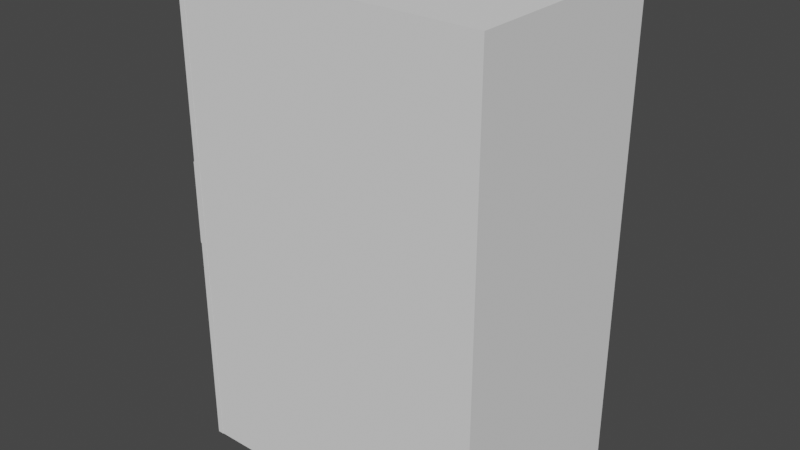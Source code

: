 # Source: Cupboard_Thin_Side.blend  (saved by Blender 2.90.8; exported with 4.5.12 LTS)
import bpy
from mathutils import Matrix  # noqa: F401  (used for matrix-valued properties, if any)

bpy.ops.wm.read_factory_settings(use_empty=True)
scene = bpy.context.scene
scene.name = 'Scene'

# ---- collections
col_collection = bpy.data.collections.new('Collection'); scene.collection.children.link(col_collection)

# ---- world
world_world = bpy.data.worlds.new('World'); scene.world = world_world
world_world.use_nodes = True; world_world.node_tree.nodes.clear()
_N = world_world.node_tree.nodes; _L = world_world.node_tree.links
n0 = _N.new('ShaderNodeOutputWorld'); n0.name = 'World Output'; n0.location = (300, 300)
n1 = _N.new('ShaderNodeBackground'); n1.name = 'Background'; n1.location = (10, 300)
n1.inputs[0].default_value = (0.05088, 0.05088, 0.05088, 1.0)
_L.new(n1.outputs[0], n0.inputs[0])
n0.is_active_output = True
world_world.color = (0.05088, 0.05088, 0.05088)
world_world.use_sun_shadow = False
world_world.sun_shadow_jitter_overblur = 0.0

# ---- meshes
me_cupboard_bottom_thin = bpy.data.meshes.new('Cupboard_Bottom_Thin')
me_cupboard_bottom_thin.from_pydata([(0.3579, -0.1964, -0.4145), (0.3579, -0.1964, 0.4459), (0.3579, 0.1964, -0.4145), (0.3579, 0.1964, 0.4459), (-0.1525, -0.1964, -0.4145), (-0.1525, -0.1964, 0.4459), (-0.1525, 0.1964, -0.4145), (-0.1525, 0.1964, 0.4459), (0.3245, -0.1637, -0.3717), (0.3245, -0.1637, 0.3995), (0.3245, 0.1637, -0.3717), (0.3245, 0.1637, 0.3995), (-0.1525, -0.1637, -0.3717), (-0.1525, -0.1637, 0.3995), (-0.1525, 0.1637, -0.3717), (-0.1525, 0.1637, 0.3995), (0.3579, -0.1964, -0.1287), (-0.1525, 0.1964, -0.1287), (0.3579, 0.1964, -0.1287), (-0.1525, -0.1964, -0.1287), (0.3245, -0.1637, -0.1287), (-0.1525, 0.1637, -0.1287), (0.3245, 0.1637, -0.1287), (-0.1525, -0.1637, -0.1287), (-0.1525, 0.1964, -0.1569), (-0.1525, 0.1637, -0.1569), (0.3579, -0.1964, -0.1569), (0.3579, 0.1964, -0.1569), (-0.1525, -0.1964, -0.1569), (0.3245, -0.1637, -0.1569), (0.3245, 0.1637, -0.1569), (-0.1525, -0.1637, -0.1569), (0.3579, -0.1964, 0.1161), (0.3579, 0.1964, 0.1161), (-0.1525, -0.1964, 0.1161), (0.3245, -0.1637, 0.1161), (0.3245, 0.1637, 0.1161), (-0.1525, -0.1637, 0.1161), (-0.1525, 0.1964, 0.1161), (-0.1525, 0.1637, 0.1161), (0.3579, -0.1964, 0.1399), (0.3579, 0.1964, 0.1399), (-0.1525, -0.1964, 0.1399), (0.3245, -0.1637, 0.1399), (0.3245, 0.1637, 0.1399), (-0.1525, -0.1637, 0.1399), (-0.1525, 0.1964, 0.1399), (-0.1525, 0.1637, 0.1399), (-0.1887, -0.1964, 0.4459), (-0.1887, 0.1964, 0.4459), (-0.1887, 0.1964, -0.1569), (-0.1887, 0.1964, -0.4145), (-0.1887, -0.1964, 0.1399), (-0.1887, -0.1964, -0.4145), (-0.1887, -0.1637, 0.3995), (-0.1887, 0.1637, 0.3995), (-0.1887, 0.1637, -0.1569), (-0.1887, 0.1637, -0.3717), (-0.1887, -0.1637, 0.1399), (-0.1887, -0.1637, -0.3717), (-0.1887, 0.1964, 0.1161), (-0.1887, 0.1964, -0.1287), (-0.1887, -0.1964, -0.1569), (-0.1887, -0.1964, -0.1287), (-0.1887, 0.1637, 0.1161), (-0.1887, 0.1637, -0.1287), (-0.1887, -0.1637, -0.1569), (-0.1887, -0.1637, -0.1287), (-0.1887, -0.1964, 0.1161), (-0.1887, -0.1637, 0.1161), (-0.1887, 0.1964, 0.1399), (-0.1887, 0.1637, 0.1399)], [], [(0, 4, 6, 2), (27, 2, 6, 24), (5, 1, 3, 7), (26, 0, 2, 27), (28, 4, 0, 26), (8, 10, 14, 12), (30, 25, 14, 10), (13, 15, 11, 9), (29, 30, 10, 8), (31, 29, 8, 12), (45, 37, 69, 58), (28, 19, 63, 62), (46, 38, 60, 70), (25, 21, 65, 56), (37, 23, 67, 69), (14, 25, 56, 57), (37, 35, 20, 23), (35, 36, 22, 20), (36, 39, 21, 22), (34, 19, 16, 32), (32, 16, 18, 33), (33, 18, 17, 38), (5, 7, 49, 48), (17, 24, 50, 61), (21, 25, 31, 23), (20, 22, 30, 29), (22, 21, 23, 20), (19, 28, 26, 16), (16, 26, 27, 18), (18, 27, 24, 17), (25, 30, 29, 31), (41, 33, 38, 46), (40, 32, 33, 41), (42, 34, 32, 40), (35, 37, 39, 36), (43, 44, 36, 35), (45, 43, 44, 47), (38, 17, 61, 60), (31, 12, 59, 66), (12, 14, 57, 59), (13, 9, 43, 45), (9, 11, 44, 43), (11, 15, 47, 44), (5, 42, 40, 1), (1, 40, 41, 3), (3, 41, 46, 7), (34, 42, 52, 68), (37, 45, 47, 39), (48, 49, 55, 54), (50, 51, 57, 56), (52, 48, 54, 58), (51, 53, 59, 57), (62, 63, 67, 66), (60, 61, 65, 64), (53, 62, 66, 59), (61, 50, 56, 65), (70, 60, 64, 71), (63, 68, 69, 67), (49, 70, 71, 55), (68, 52, 58, 69), (6, 4, 53, 51), (13, 45, 58, 54), (39, 47, 71, 64), (7, 46, 70, 49), (24, 6, 51, 50), (21, 39, 64, 65), (47, 15, 55, 71), (4, 28, 62, 53), (15, 13, 54, 55), (19, 34, 68, 63), (42, 5, 48, 52), (23, 31, 66, 67)])
_uv = me_cupboard_bottom_thin.uv_layers.new(name='UVMap')
_uv.uv.foreach_set('vector', [0.793, 0.9213, 0.793, 0.8496, 0.8481, 0.8496, 0.8481, 0.9213, 0.5038, 0.4812, 0.5038, 0.5174, 0.4322, 0.5174, 0.4322, 0.4812, 0.3482, 0.9175, 0.3482, 0.8458, 0.4033, 0.8458, 0.4033, 0.9175, 0.1293, 0.7674, 0.1293, 0.7312, 0.1844, 0.7312, 0.1844, 0.7674, 0.07159, 0.4818, 0.07159, 0.518, 8.361e-09, 0.518, 4.18e-09, 0.4818, 0.2915, 0.8747, 0.3374, 0.8747, 0.3374, 0.9417, 0.2915, 0.9417, 0.6555, 0.6994, 0.7224, 0.6994, 0.7224, 0.7295, 0.6555, 0.7295, 0.8944, 0.946, 0.8485, 0.946, 0.8485, 0.879, 0.8944, 0.879, 0.8992, 0.03018, 0.8533, 0.03018, 0.8533, 0.0, 0.8992, 0.0, 0.6603, 0.5893, 0.7272, 0.5893, 0.7272, 0.6195, 0.6603, 0.6195, 0.6603, 0.5476, 0.6603, 0.551, 0.6552, 0.551, 0.6552, 0.5476, 0.07159, 0.4818, 0.07159, 0.4778, 0.07668, 0.4778, 0.07668, 0.4818, 0.4322, 0.4395, 0.4322, 0.4428, 0.4271, 0.4428, 0.4271, 0.4395, 0.7224, 0.6994, 0.7224, 0.6954, 0.7275, 0.6954, 0.7275, 0.6994, 0.6603, 0.551, 0.6603, 0.5854, 0.6552, 0.5854, 0.6552, 0.551, 0.7224, 0.7295, 0.7224, 0.6994, 0.7275, 0.6994, 0.7275, 0.7295, 0.6603, 0.551, 0.7272, 0.551, 0.7272, 0.5854, 0.6603, 0.5854, 0.8992, 0.06853, 0.8533, 0.06853, 0.8533, 0.03413, 0.8992, 0.03413, 0.6555, 0.661, 0.7224, 0.661, 0.7224, 0.6954, 0.6555, 0.6954, 0.07159, 0.4434, 0.07159, 0.4778, 4.18e-09, 0.4778, 4.18e-09, 0.4434, 0.1293, 0.8058, 0.1293, 0.7714, 0.1844, 0.7714, 0.1844, 0.8058, 0.5038, 0.4428, 0.5038, 0.4772, 0.4322, 0.4772, 0.4322, 0.4428, 0.3482, 0.9175, 0.4033, 0.9175, 0.4033, 0.9226, 0.3482, 0.9226, 0.4322, 0.4772, 0.4322, 0.4812, 0.4271, 0.4812, 0.4271, 0.4772, 0.7379, 0.1049, 0.7418, 0.1049, 0.7418, 0.1509, 0.7379, 0.1509, 0.8992, 0.03413, 0.8533, 0.03413, 0.8533, 0.03018, 0.8992, 0.03018, 0.5497, 0.9086, 0.5497, 0.9756, 0.5038, 0.9756, 0.5038, 0.9086, 0.07159, 0.4778, 0.07159, 0.4818, 4.18e-09, 0.4818, 4.18e-09, 0.4778, 0.1293, 0.7714, 0.1293, 0.7674, 0.1844, 0.7674, 0.1844, 0.7714, 0.5038, 0.4772, 0.5038, 0.4812, 0.4322, 0.4812, 0.4322, 0.4772, 0.2337, 0.9772, 0.2337, 0.9102, 0.2796, 0.9102, 0.2796, 0.9772, 0.5038, 0.4395, 0.5038, 0.4428, 0.4322, 0.4428, 0.4322, 0.4395, 0.1293, 0.8091, 0.1293, 0.8058, 0.1844, 0.8058, 0.1844, 0.8091, 0.07159, 0.4401, 0.07159, 0.4434, 4.18e-09, 0.4434, 4.18e-09, 0.4401, 0.625, 0.9087, 0.625, 0.9758, 0.5791, 0.9758, 0.5791, 0.9087, 0.8992, 0.07187, 0.8533, 0.07187, 0.8533, 0.06853, 0.8992, 0.06853, 0.7275, 0.9753, 0.7275, 0.9083, 0.7734, 0.9083, 0.7734, 0.9753, 0.4322, 0.4428, 0.4322, 0.4772, 0.4271, 0.4772, 0.4271, 0.4428, 0.6603, 0.5893, 0.6603, 0.6195, 0.6552, 0.6195, 0.6552, 0.5893, 0.2915, 0.9417, 0.3374, 0.9417, 0.3374, 0.9468, 0.2915, 0.9468, 0.6603, 0.5111, 0.7272, 0.5111, 0.7272, 0.5476, 0.6603, 0.5476, 0.8992, 0.1084, 0.8533, 0.1084, 0.8533, 0.07187, 0.8992, 0.07187, 0.6555, 0.6212, 0.7224, 0.6212, 0.7224, 0.6577, 0.6555, 0.6577, 0.07159, 0.3971, 0.07159, 0.4401, 4.18e-09, 0.4401, 0.0, 0.3971, 0.1293, 0.8521, 0.1293, 0.8091, 0.1844, 0.8091, 0.1844, 0.8521, 0.5038, 0.3965, 0.5038, 0.4395, 0.4322, 0.4395, 0.4322, 0.3965, 0.07159, 0.4434, 0.07159, 0.4401, 0.07668, 0.4401, 0.07668, 0.4434, 0.7418, 0.1049, 0.7452, 0.1049, 0.7452, 0.1509, 0.7418, 0.1509, 0.8534, 0.6212, 0.7983, 0.6212, 0.8029, 0.6147, 0.8488, 0.6147, 0.7983, 0.5365, 0.7983, 0.5003, 0.8029, 0.5063, 0.8029, 0.5365, 0.8534, 0.5782, 0.8534, 0.6212, 0.8488, 0.6147, 0.8488, 0.5782, 0.7983, 0.5003, 0.8534, 0.5003, 0.8488, 0.5063, 0.8029, 0.5063, 0.8534, 0.5365, 0.8534, 0.5405, 0.8488, 0.5405, 0.8488, 0.5365, 0.7983, 0.5749, 0.7983, 0.5405, 0.8029, 0.5405, 0.8029, 0.5749, 0.8534, 0.5003, 0.8534, 0.5365, 0.8488, 0.5365, 0.8488, 0.5063, 0.7983, 0.5405, 0.7983, 0.5365, 0.8029, 0.5365, 0.8029, 0.5405, 0.7983, 0.5782, 0.7983, 0.5749, 0.8029, 0.5749, 0.8029, 0.5782, 0.8534, 0.5405, 0.8534, 0.5749, 0.8488, 0.5749, 0.8488, 0.5405, 0.7983, 0.6212, 0.7983, 0.5782, 0.8029, 0.5782, 0.8029, 0.6147, 0.8534, 0.5749, 0.8534, 0.5782, 0.8488, 0.5782, 0.8488, 0.5749, 0.8481, 0.8496, 0.793, 0.8496, 0.793, 0.8445, 0.8481, 0.8445, 0.6603, 0.5111, 0.6603, 0.5476, 0.6552, 0.5476, 0.6552, 0.5111, 0.7224, 0.661, 0.7224, 0.6577, 0.7275, 0.6577, 0.7275, 0.661, 0.4322, 0.3965, 0.4322, 0.4395, 0.4271, 0.4395, 0.4271, 0.3965, 0.4322, 0.4812, 0.4322, 0.5174, 0.4271, 0.5174, 0.4271, 0.4812, 0.7224, 0.6954, 0.7224, 0.661, 0.7275, 0.661, 0.7275, 0.6954, 0.7224, 0.6577, 0.7224, 0.6212, 0.7275, 0.6212, 0.7275, 0.6577, 0.07159, 0.518, 0.07159, 0.4818, 0.07668, 0.4818, 0.07668, 0.518, 0.8485, 0.946, 0.8944, 0.946, 0.8944, 0.9511, 0.8485, 0.9511, 0.07159, 0.4778, 0.07159, 0.4434, 0.07668, 0.4434, 0.07668, 0.4778, 0.07159, 0.4401, 0.07159, 0.3971, 0.07668, 0.3971, 0.07668, 0.4401, 0.6603, 0.5854, 0.6603, 0.5893, 0.6552, 0.5893, 0.6552, 0.5854])
me_cupboard_bottom_thin.materials.append(None)
me_cupboard_bottom_thin.use_remesh_preserve_volume = False
me_cupboard_bottom_thin.use_remesh_preserve_attributes = False
me_cupboard_bottom_thin.use_mirror_vertex_groups = False
me_cupboard_bottom_thin.update()
me_door_thin_bottom = bpy.data.meshes.new('Door_Thin_Bottom')
me_door_thin_bottom.from_pydata([(0.006524, -0.3429, -0.3414), (0.006524, -0.3429, 0.3379), (0.005897, -0.04986, -0.3414), (0.005897, -0.04986, 0.3379), (-0.004952, -0.3228, -0.3549), (-0.004952, -0.3228, 0.3515), (-0.005663, -0.07002, -0.3549), (-0.005663, -0.07002, 0.3515), (-0.00495, -0.3928, -0.4302), (-0.00495, -0.3928, 0.4302), (-0.00579, -6.035e-06, -0.4302), (-0.00579, -6.333e-06, 0.4302), (0.001365, -0.3228, -0.3549), (0.001365, -0.3228, 0.3515), (0.0006538, -0.07001, -0.3549), (0.0006538, -0.07001, 0.3515), (0.006631, -0.3928, -0.4302), (0.006631, -0.3928, 0.4302), (0.00579, 6.303e-06, -0.4302), (0.00579, 6.005e-06, 0.4302), (0.002115, -0.3429, -0.3414), (0.002115, -0.3429, 0.3379), (0.001488, -0.04986, -0.3414), (0.001488, -0.04986, 0.3379), (-0.03381, -0.3481, -0.06063), (-0.03381, -0.3713, -0.06063), (-0.03381, -0.3481, 0.08933), (-0.03381, -0.3713, 0.08933), (-0.004024, -0.3481, -0.06063), (-0.004024, -0.3713, -0.06063), (-0.004024, -0.3481, 0.08933), (-0.004024, -0.3713, 0.08933), (-0.02881, -0.3481, -0.05527), (-0.02881, -0.3713, -0.05527), (-0.02881, -0.3481, 0.08397), (-0.02881, -0.3713, 0.08397), (-0.004024, -0.3481, -0.05527), (-0.004024, -0.3713, -0.05527), (-0.004024, -0.3481, 0.08397), (-0.004024, -0.3713, 0.08397)], [], [(0, 2, 22, 20), (6, 4, 12, 14), (16, 17, 9, 8), (18, 16, 8, 10), (19, 18, 10, 11), (17, 19, 11, 9), (5, 4, 8, 9), (4, 6, 10, 8), (6, 7, 11, 10), (7, 5, 9, 11), (13, 15, 14, 12), (7, 6, 14, 15), (4, 5, 13, 12), (5, 7, 15, 13), (0, 1, 17, 16), (2, 0, 16, 18), (3, 2, 18, 19), (1, 3, 19, 17), (21, 20, 22, 23), (2, 3, 23, 22), (1, 0, 20, 21), (3, 1, 21, 23), (24, 25, 27, 26), (26, 27, 31, 30), (28, 29, 25, 24), (32, 34, 35, 33), (34, 38, 39, 35), (36, 32, 33, 37), (24, 26, 34, 32), (27, 25, 33, 35), (26, 30, 38, 34), (31, 27, 35, 39), (28, 24, 32, 36), (25, 29, 37, 33)])
_uv = me_door_thin_bottom.uv_layers.new(name='UVMap')
_uv.uv.foreach_set('vector', [0.5951, 0.1101, 0.5951, 0.1512, 0.5945, 0.1512, 0.5945, 0.1101, 0.5169, 0.117, 0.5169, 0.1526, 0.516, 0.1526, 0.516, 0.117, 0.4255, 0.5174, 0.4255, 0.3965, 0.4271, 0.3965, 0.4271, 0.5174, 0.2883, 0.8224, 0.2883, 0.8775, 0.2867, 0.8775, 0.2867, 0.8224, 0.3477, 0.5022, 0.3477, 0.6231, 0.3461, 0.6231, 0.3461, 0.5022, 0.29, 0.8224, 0.29, 0.8775, 0.2883, 0.8775, 0.2883, 0.8224, 0.8445, 0.3857, 0.8445, 0.2864, 0.8543, 0.2759, 0.8543, 0.3967, 0.8445, 0.2864, 0.809, 0.2864, 0.7992, 0.2759, 0.8543, 0.2759, 0.809, 0.2864, 0.809, 0.3857, 0.7992, 0.3967, 0.7992, 0.2759, 0.809, 0.3857, 0.8445, 0.3857, 0.8543, 0.3967, 0.7992, 0.3967, 0.6919, 0.8502, 0.7273, 0.8502, 0.7273, 0.9494, 0.6919, 0.9494, 0.08036, 0.4964, 0.08036, 0.3971, 0.08124, 0.3971, 0.08124, 0.4964, 0.3473, 0.493, 0.3473, 0.3937, 0.3482, 0.3937, 0.3482, 0.493, 0.5178, 0.117, 0.5178, 0.1526, 0.5169, 0.1526, 0.5169, 0.117, 0.4341, 0.7531, 0.4341, 0.8485, 0.4271, 0.8615, 0.4271, 0.7406, 0.4752, 0.7531, 0.4341, 0.7531, 0.4271, 0.7406, 0.4822, 0.7406, 0.4752, 0.8485, 0.4752, 0.7531, 0.4822, 0.7406, 0.4822, 0.8615, 0.4341, 0.8485, 0.4752, 0.8485, 0.4822, 0.8615, 0.4271, 0.8615, 0.2255, 0.8483, 0.2255, 0.9437, 0.1844, 0.9437, 0.1844, 0.8483, 0.5751, 0.7713, 0.5751, 0.8667, 0.5745, 0.8667, 0.5745, 0.7713, 0.5774, 0.7284, 0.5774, 0.8238, 0.5768, 0.8238, 0.5768, 0.7284, 0.5951, 0.1512, 0.5951, 0.1101, 0.5957, 0.1101, 0.5957, 0.1512, 0.2944, 0.1417, 0.2911, 0.1417, 0.2911, 0.1207, 0.2944, 0.1207, 0.2416, 0.1501, 0.2449, 0.1501, 0.2449, 0.1543, 0.2416, 0.1543, 0.242, 0.1459, 0.2387, 0.1459, 0.2387, 0.1417, 0.242, 0.1417, 0.3199, 0.1402, 0.3199, 0.1207, 0.3232, 0.1207, 0.3232, 0.1402, 0.2587, 0.1424, 0.2587, 0.1459, 0.2555, 0.1459, 0.2555, 0.1424, 0.2555, 0.1494, 0.2555, 0.1459, 0.2587, 0.1459, 0.2587, 0.1494, 0.237, 0.1417, 0.237, 0.1207, 0.2377, 0.1214, 0.2377, 0.141, 0.237, 0.1207, 0.237, 0.1417, 0.2363, 0.141, 0.2363, 0.1214, 0.237, 0.1207, 0.2412, 0.1207, 0.2412, 0.1214, 0.2377, 0.1214, 0.2328, 0.1207, 0.237, 0.1207, 0.2363, 0.1214, 0.2328, 0.1214, 0.2412, 0.1417, 0.237, 0.1417, 0.2377, 0.141, 0.2412, 0.141, 0.237, 0.1417, 0.2328, 0.1417, 0.2328, 0.141, 0.2363, 0.141])
me_door_thin_bottom.materials.append(None)
me_door_thin_bottom.use_remesh_preserve_volume = False
me_door_thin_bottom.use_remesh_preserve_attributes = False
me_door_thin_bottom.use_mirror_vertex_groups = False
me_door_thin_bottom.update()

# ---- objects
ob_cupboard_bottom_thin = bpy.data.objects.new('Cupboard_Bottom_Thin', me_cupboard_bottom_thin)
ob_door_thin_bottom = bpy.data.objects.new('Door_Thin_Bottom', me_door_thin_bottom)

# ---- transforms, parenting, visibility, modifiers, constraints
ob_cupboard_bottom_thin.location = (-0.2522, 0.02833, -0.0165)
ob_cupboard_bottom_thin.lock_rotations_4d = False
ob_cupboard_bottom_thin.empty_display_type = 'ARROWS'
ob_cupboard_bottom_thin.lineart.crease_threshold = 0.0
ob_door_thin_bottom.location = (-0.4449, 0.2246, -0.001601)
ob_door_thin_bottom.lock_rotations_4d = False
ob_door_thin_bottom.empty_display_type = 'ARROWS'
ob_door_thin_bottom.lineart.crease_threshold = 0.0
_c = ob_door_thin_bottom.constraints.new('LIMIT_ROTATION'); _c.name = 'Limit Rotation'
_c.use_limit_z = True
_c.min_z = -2.513
_c.max_z = -0.006632
_c.use_legacy_behavior = True

# ---- collection membership
col_collection.objects.link(ob_cupboard_bottom_thin)
col_collection.objects.link(ob_door_thin_bottom)

# ---- scene / render settings (as saved in the file)
scene.frame_start = 1; scene.frame_end = 30; scene.frame_set(1)
scene.render.engine = 'BLENDER_EEVEE_NEXT'
scene.cycles.use_denoising = False
scene.cycles.samples = 128
scene.cycles.sampling_pattern = 'TABULATED_SOBOL'
scene.cycles.use_adaptive_sampling = False
scene.cycles.use_light_tree = False
scene.view_settings.view_transform = 'Filmic'
bpy.context.view_layer.update()

# ---- added for rendering (the .blend has no active camera and no usable light): camera, sun
cam_auto = bpy.data.cameras.new('AutoCamera')
cam_auto.lens = 50.0
cam_auto.sensor_width = 36.0
cam_auto.clip_end = 1000.0
ob_auto_camera = bpy.data.objects.new('AutoCamera', cam_auto)
scene.collection.objects.link(ob_auto_camera)
ob_auto_camera.location = (0.842776, -1.20842, 0.82324)
ob_auto_camera.rotation_euler = (1.09748, -7.21219e-08, 0.694738)
scene.camera = ob_auto_camera
light_auto_sun = bpy.data.lights.new('AutoSun', 'SUN')
light_auto_sun.energy = 3.0
light_auto_sun.angle = 0.0523599
ob_auto_sun = bpy.data.objects.new('AutoSun', light_auto_sun)
scene.collection.objects.link(ob_auto_sun)
ob_auto_sun.rotation_euler = (0.872665, 0.174533, 0.523599)
bpy.context.view_layer.update()
